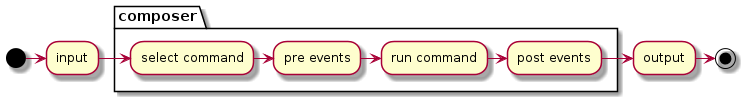

The diagram above was rendered by PlantUML. Its source (embedded in the PNG):
@startuml
(*) -right-> input
partition composer {
    "input" -right-> "select command"
    "select command" -right-> "pre events"
    "pre events" -right-> "run command"
    "run command" -right-> "post events"
}
"post events" -right-> "output"
"output" -right-> (*)
@enduml